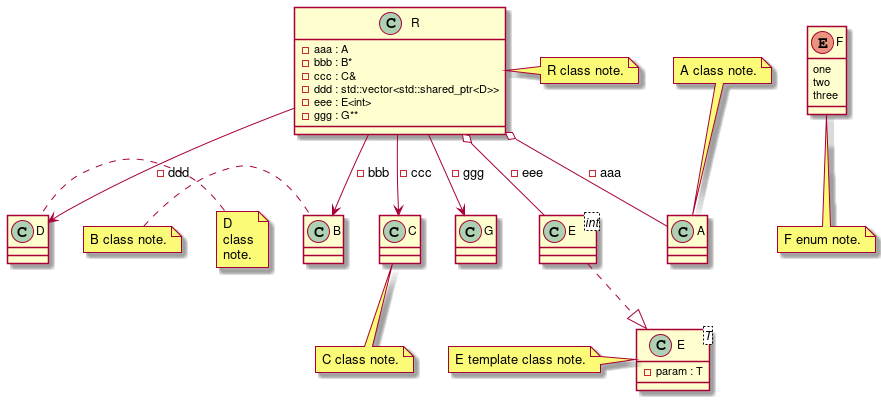

The diagram above was rendered by PlantUML. Its source (embedded in the PNG):
@startuml
class "A" as C_0000000435

class "B" as C_0000000437

class "C" as C_0000000439

class "D" as C_0000000441

class "E<T>" as C_0000000443

class "G" as C_0000000445

class "E<int>" as C_0000000452

class "R" as C_0000000449

enum "F" as C_0000000447

class C_0000000435 {
}
note top of C_0000000435
A class note.
end note

class C_0000000437 {
}
note left of C_0000000437
B class note.
end note

class C_0000000439 {
}
note bottom of C_0000000439
C class note.
end note

class C_0000000441 {
}
note left of C_0000000441
D
class
note.
end note

class C_0000000443 {
-param : T
}
note left of C_0000000443
E template class note.
end note

class C_0000000445 {
}

class C_0000000452 {
}
C_0000000452 ..|> C_0000000443

class C_0000000449 {
-aaa : A
-bbb : B*
-ccc : C&
-ddd : std::vector<std::shared_ptr<D>>
-eee : E<int>
-ggg : G**
}
note right of C_0000000449
R class note.
end note
C_0000000449 o-- C_0000000435 : -aaa
C_0000000449 --> C_0000000437 : -bbb
C_0000000449 --> C_0000000439 : -ccc
C_0000000449 --> C_0000000441 : -ddd
C_0000000449 o-- C_0000000452 : -eee
C_0000000449 --> C_0000000445 : -ggg

enum C_0000000447 {
one
two
three
}
note bottom of C_0000000447
F enum note.
end note

@enduml